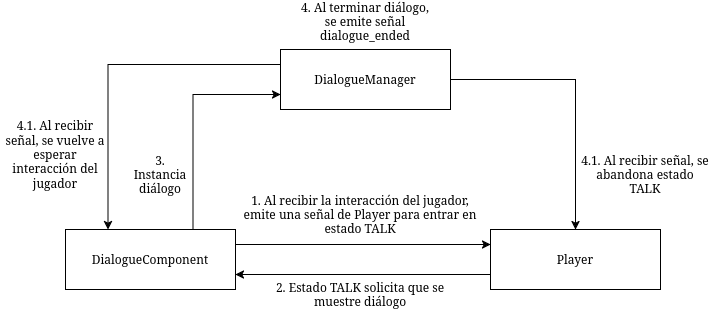

The diagram above was exported from draw.io. Its source (the exported page's mxGraphModel, read from the mxfile embedded in the PNG):
<mxGraphModel dx="2051" dy="869" grid="1" gridSize="10" guides="1" tooltips="1" connect="1" arrows="1" fold="1" page="1" pageScale="1" pageWidth="850" pageHeight="1100" math="0" shadow="0">
  <root>
    <mxCell id="0" />
    <mxCell id="1" parent="0" />
    <mxCell id="2" edge="1" parent="1" source="4" style="edgeStyle=orthogonalEdgeStyle;rounded=0;orthogonalLoop=1;jettySize=auto;html=1;exitX=1;exitY=0.25;exitDx=0;exitDy=0;entryX=0;entryY=0.25;entryDx=0;entryDy=0;" target="6">
      <mxGeometry relative="1" as="geometry" />
    </mxCell>
    <mxCell id="3" edge="1" parent="1" source="4" style="edgeStyle=orthogonalEdgeStyle;rounded=0;orthogonalLoop=1;jettySize=auto;html=1;exitX=0.75;exitY=0;exitDx=0;exitDy=0;entryX=0;entryY=0.75;entryDx=0;entryDy=0;" target="9">
      <mxGeometry relative="1" as="geometry" />
    </mxCell>
    <mxCell id="4" parent="1" style="rounded=0;whiteSpace=wrap;html=1;" value="DialogueComponent" vertex="1">
      <mxGeometry height="60" width="170" x="255" y="510" as="geometry" />
    </mxCell>
    <mxCell id="5" edge="1" parent="1" source="6" style="edgeStyle=orthogonalEdgeStyle;rounded=0;orthogonalLoop=1;jettySize=auto;html=1;exitX=0;exitY=0.75;exitDx=0;exitDy=0;entryX=1;entryY=0.75;entryDx=0;entryDy=0;" target="4">
      <mxGeometry relative="1" as="geometry" />
    </mxCell>
    <mxCell id="6" parent="1" style="rounded=0;whiteSpace=wrap;html=1;" value="Player" vertex="1">
      <mxGeometry height="60" width="170" x="680" y="510" as="geometry" />
    </mxCell>
    <mxCell id="7" edge="1" parent="1" source="9" style="edgeStyle=orthogonalEdgeStyle;rounded=0;orthogonalLoop=1;jettySize=auto;html=1;exitX=1;exitY=0.5;exitDx=0;exitDy=0;" target="6">
      <mxGeometry relative="1" as="geometry" />
    </mxCell>
    <mxCell id="8" edge="1" parent="1" source="9" style="edgeStyle=orthogonalEdgeStyle;rounded=0;orthogonalLoop=1;jettySize=auto;html=1;exitX=0;exitY=0.25;exitDx=0;exitDy=0;entryX=0.25;entryY=0;entryDx=0;entryDy=0;" target="4">
      <mxGeometry relative="1" as="geometry" />
    </mxCell>
    <mxCell id="9" parent="1" style="rounded=0;whiteSpace=wrap;html=1;" value="DialogueManager" vertex="1">
      <mxGeometry height="60" width="170" x="470" y="330" as="geometry" />
    </mxCell>
    <mxCell id="10" parent="1" style="text;html=1;whiteSpace=wrap;strokeColor=none;fillColor=none;align=center;verticalAlign=middle;rounded=0;" value="1. Al recibir la interacción del jugador, emite una señal de Player para entrar en estado TALK" vertex="1">
      <mxGeometry height="30" width="240" x="430" y="480" as="geometry" />
    </mxCell>
    <mxCell id="11" parent="1" style="text;html=1;whiteSpace=wrap;strokeColor=none;fillColor=none;align=center;verticalAlign=middle;rounded=0;" value="2. Estado TALK solicita que se muestre diálogo" vertex="1">
      <mxGeometry height="30" width="180" x="460" y="560" as="geometry" />
    </mxCell>
    <mxCell id="12" parent="1" style="text;html=1;whiteSpace=wrap;strokeColor=none;fillColor=none;align=center;verticalAlign=middle;rounded=0;" value="3. Instancia diálogo" vertex="1">
      <mxGeometry height="30" width="60" x="320" y="440" as="geometry" />
    </mxCell>
    <mxCell id="13" parent="1" style="text;html=1;whiteSpace=wrap;strokeColor=none;fillColor=none;align=center;verticalAlign=middle;rounded=0;" value="4. Al terminar diálogo, se emite señal dialogue_ended" vertex="1">
      <mxGeometry height="30" width="130" x="490" y="287" as="geometry" />
    </mxCell>
    <mxCell id="14" parent="1" style="text;html=1;whiteSpace=wrap;strokeColor=none;fillColor=none;align=center;verticalAlign=middle;rounded=0;" value="4.1. Al recibir señal, se abandona estado TALK" vertex="1">
      <mxGeometry height="30" width="130" x="770" y="440" as="geometry" />
    </mxCell>
    <mxCell id="15" parent="1" style="text;html=1;whiteSpace=wrap;strokeColor=none;fillColor=none;align=center;verticalAlign=middle;rounded=0;" value="4.1. Al recibir señal, se vuelve a esperar interacción del jugador" vertex="1">
      <mxGeometry height="30" width="110" x="190" y="420" as="geometry" />
    </mxCell>
  </root>
</mxGraphModel>